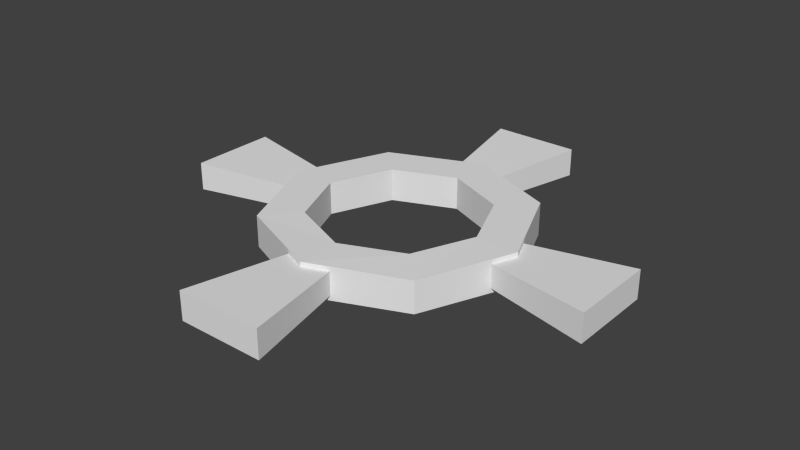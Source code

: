 # Source: Crosshairs.blend  (saved by Blender 2.71.0; exported with 4.5.12 LTS)
import bpy
from mathutils import Matrix  # noqa: F401  (used for matrix-valued properties, if any)

bpy.ops.wm.read_factory_settings(use_empty=True)
scene = bpy.context.scene
scene.name = 'Scene'

# ---- collections
col_collection_1 = bpy.data.collections.new('Collection 1'); scene.collection.children.link(col_collection_1)

# ---- world
world_world = bpy.data.worlds.new('World'); scene.world = world_world
world_world.color = (0.05088, 0.05088, 0.05088)
world_world.use_sun_shadow = False
world_world.sun_shadow_jitter_overblur = 0.0
world_world.cycles.sampling_method = 'MANUAL'
world_world.cycles.sample_map_resolution = 256

# ---- meshes
me_circle_001 = bpy.data.meshes.new('Circle.001')
me_circle_001.from_pydata([(2.515e-08, 0.1, 0.9875), (-0.07071, 0.07071, 0.9875), (-0.1, -2.384e-07, 0.9875), (-0.07071, -0.07071, 0.9875), (3.389e-08, -0.1, 0.9875), (0.07071, -0.07071, 0.9875), (0.1, -2.384e-07, 0.9875), (0.07071, 0.07071, 0.9875), (2.539e-08, 0.06671, 0.9875), (-0.04717, 0.04717, 0.9875), (-0.06671, -2.384e-07, 0.9875), (-0.04717, -0.04717, 0.9875), (3.123e-08, -0.06671, 0.9875), (0.04717, -0.04717, 0.9875), (0.06671, -2.384e-07, 0.9875), (0.04717, 0.04717, 0.9875), (2.515e-08, 0.1, 1.013), (-0.07071, 0.07071, 1.013), (-0.1, -2.384e-07, 1.013), (-0.07071, -0.07071, 1.012), (3.389e-08, -0.1, 1.013), (0.07071, -0.07071, 1.012), (0.1, -2.384e-07, 1.013), (0.07071, 0.07071, 1.013), (2.539e-08, 0.06671, 1.013), (-0.04717, 0.04717, 1.013), (-0.06671, -2.384e-07, 1.013), (-0.04717, -0.04717, 1.013), (3.123e-08, -0.06671, 1.013), (0.04717, -0.04717, 1.013), (0.06671, -2.384e-07, 1.013), (0.04717, 0.04717, 1.013)], [], [(7, 15, 8, 0), (6, 14, 15, 7), (5, 13, 14, 6), (4, 12, 13, 5), (3, 11, 12, 4), (2, 10, 11, 3), (1, 9, 10, 2), (0, 8, 9, 1), (23, 16, 24, 31), (22, 23, 31, 30), (21, 22, 30, 29), (20, 21, 29, 28), (19, 20, 28, 27), (18, 19, 27, 26), (17, 18, 26, 25), (16, 17, 25, 24), (6, 7, 23, 22), (4, 5, 21, 20), (8, 15, 31, 24), (2, 3, 19, 18), (14, 13, 29, 30), (0, 1, 17, 16), (12, 11, 27, 28), (10, 9, 25, 26), (7, 0, 16, 23), (5, 6, 22, 21), (3, 4, 20, 19), (15, 14, 30, 31), (1, 2, 18, 17), (13, 12, 28, 29), (11, 10, 26, 27), (9, 8, 24, 25)])
me_circle_001.use_remesh_preserve_volume = False
me_circle_001.use_remesh_preserve_attributes = False
me_circle_001.use_mirror_vertex_groups = False
me_circle_001.update()
me_circle = bpy.data.meshes.new('Circle')
me_circle.from_pydata([(0.08544, 0.01709, 0.9915), (0.08544, -0.01709, 0.9915), (0.08544, 0.01709, 1.009), (0.08544, -0.01709, 1.009), (-0.01709, -0.08544, 0.9915), (0.01709, -0.08544, 0.9915), (-0.01709, -0.08544, 1.009), (0.01709, -0.08544, 1.009), (-0.01709, 0.08544, 0.9915), (0.01709, 0.08544, 0.9915), (-0.01709, 0.08544, 1.009), (0.01709, 0.08544, 1.009), (-0.08544, -0.01709, 0.9915), (-0.08544, 0.01709, 0.9915), (-0.08544, -0.01709, 1.009), (-0.08544, 0.01709, 1.009), (0.1709, 0.03418, 0.9888), (0.1709, -0.03418, 0.9888), (0.1709, 0.03418, 1.011), (0.1709, -0.03418, 1.011), (-0.03418, -0.1709, 0.9888), (0.03418, -0.1709, 0.9888), (-0.03418, -0.1709, 1.011), (0.03418, -0.1709, 1.011), (-0.03418, 0.1709, 0.9888), (0.03418, 0.1709, 0.9888), (-0.03418, 0.1709, 1.011), (0.03418, 0.1709, 1.011), (-0.1709, -0.03418, 0.9888), (-0.1709, 0.03418, 0.9888), (-0.1709, -0.03418, 1.011), (-0.1709, 0.03418, 1.011)], [], [(2, 0, 1, 3), (7, 5, 4, 6), (10, 8, 9, 11), (14, 12, 13, 15), (18, 19, 17, 16), (23, 22, 20, 21), (26, 27, 25, 24), (30, 31, 29, 28), (8, 10, 26, 24), (7, 6, 22, 23), (6, 4, 20, 22), (13, 12, 28, 29), (3, 1, 17, 19), (14, 15, 31, 30), (0, 2, 18, 16), (9, 8, 24, 25), (10, 11, 27, 26), (4, 5, 21, 20), (5, 7, 23, 21), (1, 0, 16, 17), (15, 13, 29, 31), (2, 3, 19, 18), (12, 14, 30, 28), (11, 9, 25, 27)])
me_circle.use_remesh_preserve_volume = False
me_circle.use_remesh_preserve_attributes = False
me_circle.use_mirror_vertex_groups = False
me_circle.update()

# ---- objects
ob_circle_001 = bpy.data.objects.new('Circle.001', me_circle_001)
ob_circle = bpy.data.objects.new('Circle', me_circle)

# ---- transforms, parenting, visibility, modifiers, constraints
ob_circle_001.location = (0.0, 0.0, 0.0)
ob_circle_001.lineart.crease_threshold = 0.0
ob_circle.location = (0.0, 0.0, 0.0)
ob_circle.lineart.crease_threshold = 0.0

# ---- collection membership
col_collection_1.objects.link(ob_circle_001)
col_collection_1.objects.link(ob_circle)

# ---- scene / render settings (as saved in the file)
scene.frame_start = 1; scene.frame_end = 250; scene.frame_set(1)
scene.render.engine = 'BLENDER_EEVEE_NEXT'
scene.render.resolution_percentage = 50
scene.render.dither_intensity = 0.0
scene.cycles.use_denoising = False
scene.cycles.samples = 10
scene.cycles.sampling_pattern = 'TABULATED_SOBOL'
scene.cycles.light_sampling_threshold = 0.0
scene.cycles.use_adaptive_sampling = False
scene.cycles.use_light_tree = False
scene.cycles.blur_glossy = 0.0
scene.cycles.volume_bounces = 1
scene.cycles.pixel_filter_type = 'GAUSSIAN'
scene.cycles.sample_clamp_indirect = 0.0
scene.view_settings.view_transform = 'Standard'
bpy.context.view_layer.update()

# ---- added for rendering (the .blend has no active camera and no usable light): camera, sun
cam_auto = bpy.data.cameras.new('AutoCamera')
cam_auto.lens = 50.0
cam_auto.sensor_width = 36.0
cam_auto.clip_end = 1000.0
ob_auto_camera = bpy.data.objects.new('AutoCamera', cam_auto)
scene.collection.objects.link(ob_auto_camera)
ob_auto_camera.location = (0.447865, -0.537439, 1.35829)
ob_auto_camera.rotation_euler = (1.09748, -7.21219e-08, 0.694738)
scene.camera = ob_auto_camera
light_auto_sun = bpy.data.lights.new('AutoSun', 'SUN')
light_auto_sun.energy = 3.0
light_auto_sun.angle = 0.0523599
ob_auto_sun = bpy.data.objects.new('AutoSun', light_auto_sun)
scene.collection.objects.link(ob_auto_sun)
ob_auto_sun.rotation_euler = (0.872665, 0.174533, 0.523599)
bpy.context.view_layer.update()
